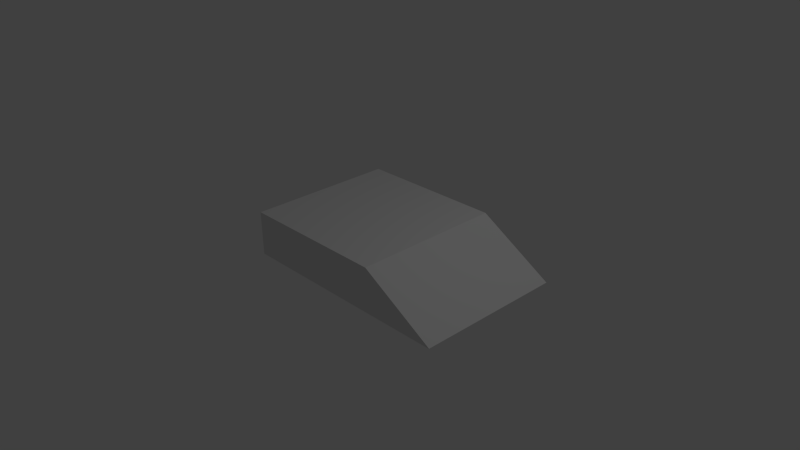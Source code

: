 # Source: ramp1.blend  (saved by Blender 2.72.0; exported with 4.5.12 LTS)
import bpy
from mathutils import Matrix  # noqa: F401  (used for matrix-valued properties, if any)

bpy.ops.wm.read_factory_settings(use_empty=True)
scene = bpy.context.scene
scene.name = 'Scene'

# ---- collections
col_collection_1 = bpy.data.collections.new('Collection 1'); scene.collection.children.link(col_collection_1)

# ---- world
world_world = bpy.data.worlds.new('World'); scene.world = world_world
world_world.color = (0.05088, 0.05088, 0.05088)
world_world.use_sun_shadow = False
world_world.sun_shadow_jitter_overblur = 0.0
world_world.cycles.sampling_method = 'MANUAL'
world_world.cycles.sample_map_resolution = 256

# ---- cameras
cam_camera = bpy.data.cameras.new('Camera')
cam_camera.clip_end = 100.0
cam_camera.lens = 35.0
cam_camera.sensor_width = 32.0
cam_camera.sensor_height = 18.0
cam_camera.ortho_scale = 7.314
cam_camera.dof.focus_distance = 0.0
cam_camera.dof.aperture_fstop = 128.0

# ---- lights
light_lamp = bpy.data.lights.new('Lamp', 'POINT')
light_lamp.transmission_factor = 0.0
light_lamp.cutoff_distance = 30.0
light_lamp.energy = 100.0
light_lamp.shadow_buffer_clip_start = 1.001
light_lamp.shadow_soft_size = 0.1
light_lamp.shadow_maximum_resolution = 0.006
light_lamp.use_absolute_resolution = True
light_lamp.cycles.use_multiple_importance_sampling = False

# ---- meshes
me_cube_001 = bpy.data.meshes.new('Cube.001')
me_cube_001.from_pydata([(-1.0, -1.0, -1.0), (-1.0, 1.0, -1.0), (1.0, 1.0, -1.0), (1.0, -1.0, -1.0), (-1.0, -1.0, -0.4083), (-1.0, 1.0, -0.4083), (1.0, 1.0, -0.4083), (1.0, -1.0, -0.4083), (1.0, 1.0, -0.4083), (1.0, -1.0, -0.4083), (1.0, 1.0, -1.0), (1.0, -1.0, -1.0), (1.0, 1.0, -0.4083), (1.0, -1.0, -0.4083), (1.0, 1.0, -0.4083), (1.0, -1.0, -0.4083), (1.0, 1.0, -1.0), (1.0, -1.0, -1.0), (1.0, 1.0, -1.0), (1.0, -1.0, -1.0), (1.0, 1.0, -0.4083), (1.0, -1.0, -0.4083), (1.0, 1.0, -0.4083), (1.0, -1.0, -0.4083), (2.005, 1.0, -1.0), (2.005, -1.0, -1.0), (2.005, 1.0, -0.9963), (2.005, -1.0, -0.9963)], [], [(4, 5, 1, 0), (5, 6, 2, 1), (3, 2, 24, 25), (7, 4, 0, 3), (0, 1, 2, 3), (7, 6, 5, 4), (6, 7, 9, 8), (8, 9, 15, 14), (7, 3, 11, 13), (6, 2, 10, 12), (14, 15, 23, 22), (13, 11, 19, 21), (12, 10, 18, 20), (3, 2, 16, 17), (26, 27, 25, 24), (7, 3, 25, 27), (6, 7, 27, 26), (2, 6, 26, 24)])
me_cube_001.use_remesh_preserve_volume = False
me_cube_001.use_remesh_preserve_attributes = False
me_cube_001.use_mirror_vertex_groups = False
me_cube_001.update()

# ---- objects
ob_cube = bpy.data.objects.new('Cube', me_cube_001)
ob_lamp = bpy.data.objects.new('Lamp', light_lamp)
ob_camera = bpy.data.objects.new('Camera', cam_camera)

# ---- transforms, parenting, visibility, modifiers, constraints
ob_cube.location = (0.0, 0.0, 1.0)
ob_cube.lineart.crease_threshold = 0.0
ob_lamp.location = (4.076, 1.005, 5.904)
ob_lamp.rotation_euler = (0.6503, 0.05522, 1.866)
ob_lamp.lock_rotations_4d = False
ob_lamp.empty_display_type = 'ARROWS'
ob_lamp.color = (0.0, 0.0, 0.0, 0.0)
ob_lamp.lineart.crease_threshold = 0.0
ob_camera.location = (7.481, -6.508, 5.344)
ob_camera.rotation_euler = (1.109, 0.01082, 0.8149)
ob_camera.lock_rotations_4d = False
ob_camera.empty_display_type = 'ARROWS'
ob_camera.color = (0.0, 0.0, 0.0, 0.0)
ob_camera.display_type = 'WIRE'
ob_camera.lineart.crease_threshold = 0.0

# ---- collection membership
col_collection_1.objects.link(ob_cube)
col_collection_1.objects.link(ob_lamp)
col_collection_1.objects.link(ob_camera)

# ---- scene / render settings (as saved in the file)
scene.camera = ob_camera
scene.frame_start = 1; scene.frame_end = 250; scene.frame_set(1)
scene.render.engine = 'BLENDER_EEVEE_NEXT'
scene.render.resolution_percentage = 50
scene.render.dither_intensity = 0.0
scene.cycles.use_denoising = False
scene.cycles.samples = 10
scene.cycles.sampling_pattern = 'TABULATED_SOBOL'
scene.cycles.light_sampling_threshold = 0.0
scene.cycles.use_adaptive_sampling = False
scene.cycles.use_light_tree = False
scene.cycles.blur_glossy = 0.0
scene.cycles.pixel_filter_type = 'GAUSSIAN'
scene.cycles.sample_clamp_indirect = 0.0
scene.view_settings.view_transform = 'Standard'
bpy.context.view_layer.update()
